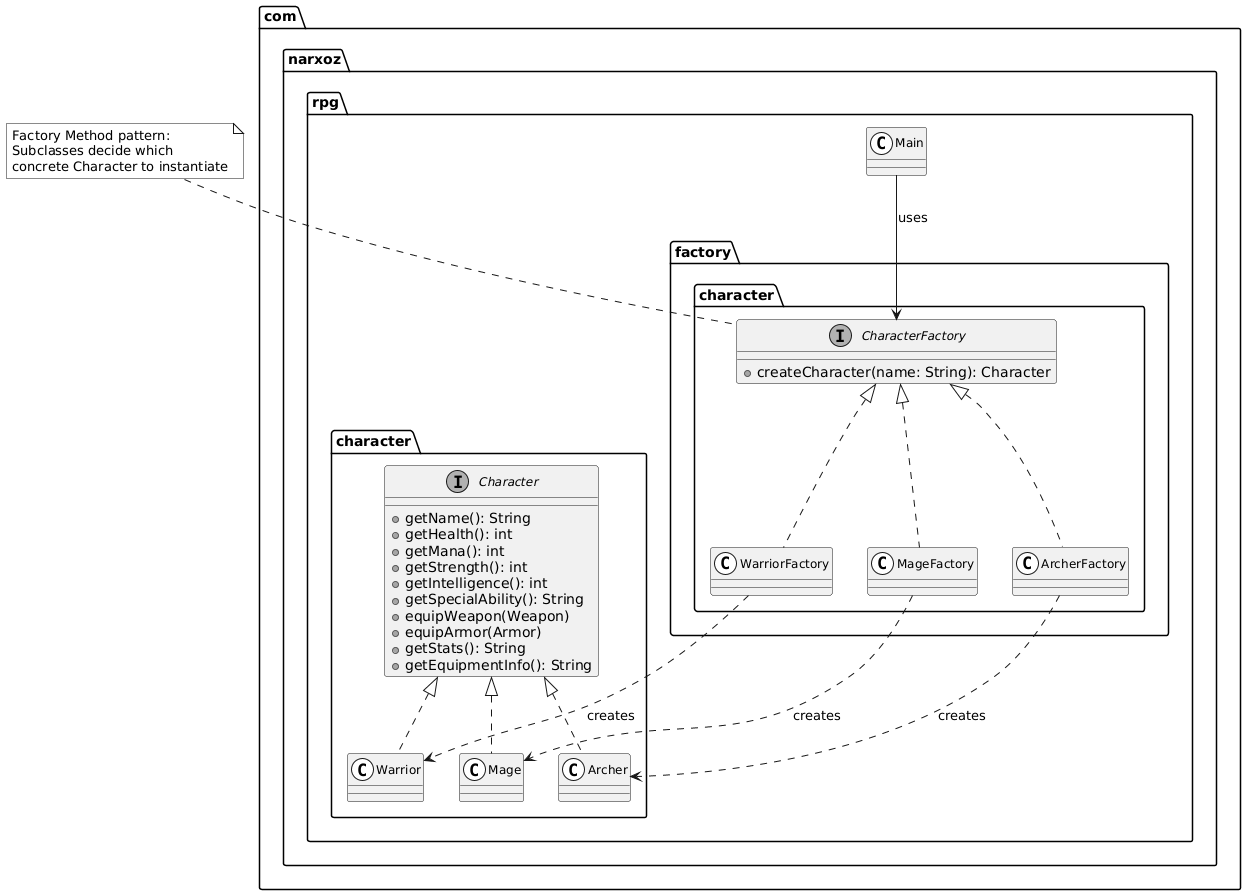

The diagram above was rendered by PlantUML. Its source (embedded in the PNG):
@startuml
skinparam monochrome true
skinparam shadowing false
skinparam classFontSize 12
skinparam stereotypeCBackgroundColor White

package "com.narxoz.rpg.character" {
  interface Character {
    +getName(): String
    +getHealth(): int
    +getMana(): int
    +getStrength(): int
    +getIntelligence(): int
    +getSpecialAbility(): String
    +equipWeapon(Weapon)
    +equipArmor(Armor)
    +getStats(): String
    +getEquipmentInfo(): String
  }

  class Warrior
  class Mage
  class Archer

  Character <|.. Warrior
  Character <|.. Mage
  Character <|.. Archer
}

package "com.narxoz.rpg.factory.character" {
  interface CharacterFactory {
    +createCharacter(name: String): Character
  }

  class WarriorFactory
  class MageFactory
  class ArcherFactory

  CharacterFactory <|.. WarriorFactory
  CharacterFactory <|.. MageFactory
  CharacterFactory <|.. ArcherFactory

  WarriorFactory ..> Warrior : creates
  MageFactory ..> Mage : creates
  ArcherFactory ..> Archer : creates
}

package "com.narxoz.rpg" {
  class Main
}

Main --> CharacterFactory : uses

note top of CharacterFactory
  Factory Method pattern:
  Subclasses decide which
  concrete Character to instantiate
end note
@enduml